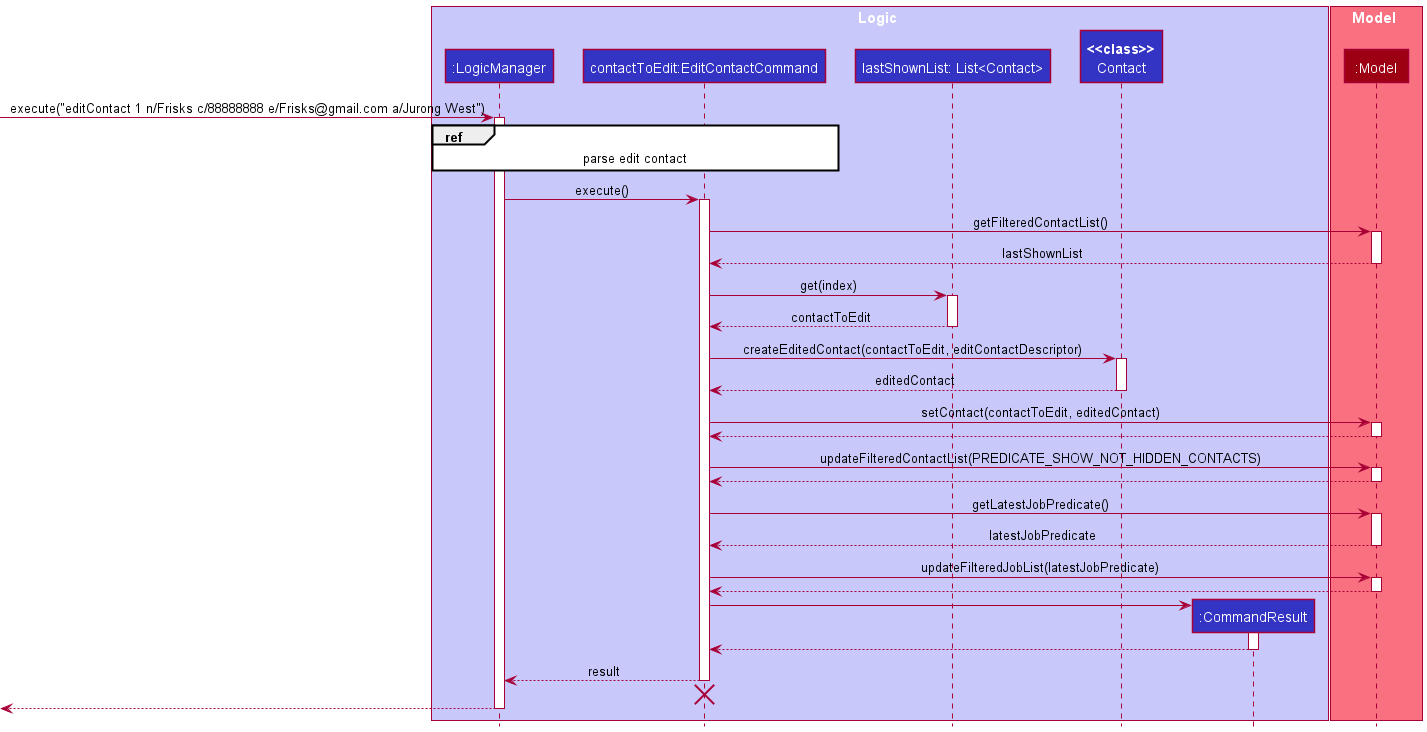

The diagram above was rendered by PlantUML. Its source (embedded in the PNG):
@startuml
!include ../style.puml

box Logic LOGIC_COLOR_T1
participant ":LogicManager" as LogicManager LOGIC_COLOR
participant "contactToEdit:EditContactCommand" as EditContactCommand LOGIC_COLOR
participant "lastShownList: List<Contact>" as ListContact LOGIC_COLOR
participant "**<<class>>**\nContact" as Contact LOGIC_COLOR
participant ":CommandResult" as CommandResult LOGIC_COLOR
end box

box Model MODEL_COLOR_T1
participant ":Model" as Model MODEL_COLOR
end box

[-> LogicManager : execute("editContact 1 n/Frisks c/88888888 e/Frisks@gmail.com a/Jurong West")
activate LogicManager

ref over LogicManager, EditContactCommand : parse edit contact

LogicManager -> EditContactCommand : execute()

activate EditContactCommand

EditContactCommand -> Model : getFilteredContactList()
activate Model
Model --> EditContactCommand : lastShownList
deactivate Model

EditContactCommand -> ListContact : get(index)
activate ListContact
ListContact --> EditContactCommand : contactToEdit
deactivate ListContact

EditContactCommand -> Contact : createEditedContact(contactToEdit, editContactDescriptor)
activate Contact
Contact --> EditContactCommand : editedContact
deactivate Contact

EditContactCommand -> Model : setContact(contactToEdit, editedContact)
activate Model
Model --> EditContactCommand
deactivate Model

EditContactCommand -> Model : updateFilteredContactList(PREDICATE_SHOW_NOT_HIDDEN_CONTACTS)
activate Model
Model --> EditContactCommand
deactivate Model

EditContactCommand -> Model : getLatestJobPredicate()
activate Model
Model --> EditContactCommand : latestJobPredicate
deactivate Model

EditContactCommand -> Model : updateFilteredJobList(latestJobPredicate)
activate Model
Model --> EditContactCommand
deactivate Model

create CommandResult
EditContactCommand -> CommandResult
activate CommandResult

CommandResult --> EditContactCommand
deactivate CommandResult

EditContactCommand --> LogicManager : result
deactivate EditContactCommand

EditContactCommand -[hidden]-> LogicManager
destroy EditContactCommand

[<--LogicManager
deactivate LogicManager
@enduml